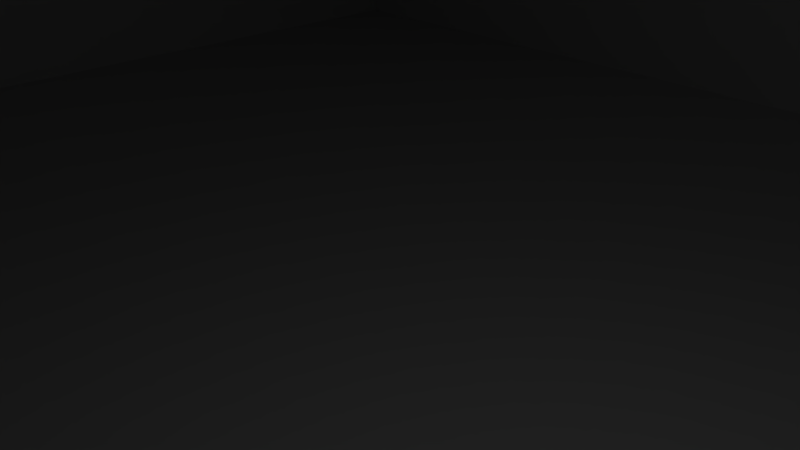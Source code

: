 # Source: odrive_adapter_a.blend  (saved by Blender 2.79.0; exported with 4.5.12 LTS)
import bpy
from mathutils import Matrix  # noqa: F401  (used for matrix-valued properties, if any)

bpy.ops.wm.read_factory_settings(use_empty=True)
scene = bpy.context.scene
scene.name = 'Scene'

# ---- collections
col_collection_1 = bpy.data.collections.new('Collection 1'); scene.collection.children.link(col_collection_1)

# ---- materials (node trees are filled in below, after node groups)
mat_material = bpy.data.materials.new('Material')
mat_material.alpha_threshold = 0.0
mat_material.use_transparent_shadow = False
mat_material.roughness = 0.5
mat_material.line_color = (0.0, 0.0, 0.0, 1.0)

# ---- material node trees

# ---- world
world_world = bpy.data.worlds.new('World'); scene.world = world_world
world_world.color = (0.05088, 0.05088, 0.05088)
world_world.use_sun_shadow = False
world_world.sun_shadow_jitter_overblur = 0.0
world_world.cycles.sampling_method = 'MANUAL'

# ---- cameras
cam_camera = bpy.data.cameras.new('Camera')
cam_camera.clip_end = 100.0
cam_camera.lens = 35.0
cam_camera.sensor_width = 32.0
cam_camera.sensor_height = 18.0
cam_camera.ortho_scale = 7.314
cam_camera.dof.focus_distance = 0.0
cam_camera.dof.aperture_fstop = 128.0

# ---- lights
light_lamp = bpy.data.lights.new('Lamp', 'POINT')
light_lamp.transmission_factor = 0.0
light_lamp.cutoff_distance = 30.0
light_lamp.energy = 100.0
light_lamp.shadow_buffer_clip_start = 1.001
light_lamp.shadow_soft_size = 0.1
light_lamp.shadow_maximum_resolution = 0.006
light_lamp.use_absolute_resolution = True

# ---- meshes
me_cube_003 = bpy.data.meshes.new('Cube.003')
me_cube_003.from_pydata([(-1.0, -1.0, -1.0), (-1.0, -1.0, 1.0), (-1.0, 1.0, -1.0), (-1.0, 1.0, 1.0), (1.0, -1.0, -1.0), (1.0, -1.0, 1.0), (1.0, 1.0, -1.0), (1.0, 1.0, 1.0)], [], [(0, 1, 3, 2), (2, 3, 7, 6), (6, 7, 5, 4), (4, 5, 1, 0), (2, 6, 4, 0), (7, 3, 1, 5)])
me_cube_003.use_remesh_preserve_volume = False
me_cube_003.use_remesh_preserve_attributes = False
me_cube_003.use_mirror_vertex_groups = False
me_cube_003.update()
me_cube_002 = bpy.data.meshes.new('Cube.002')
me_cube_002.from_pydata([(-1.0, -1.0, -1.0), (-1.0, -1.0, 1.0), (-1.0, 1.0, -1.0), (-1.0, 1.0, 1.0), (1.0, -1.0, -1.0), (1.0, -1.0, 1.0), (1.0, 1.0, -1.0), (1.0, 1.0, 1.0)], [], [(0, 1, 3, 2), (2, 3, 7, 6), (6, 7, 5, 4), (4, 5, 1, 0), (2, 6, 4, 0), (7, 3, 1, 5)])
me_cube_002.use_remesh_preserve_volume = False
me_cube_002.use_remesh_preserve_attributes = False
me_cube_002.use_mirror_vertex_groups = False
me_cube_002.update()
me_cube_001 = bpy.data.meshes.new('Cube.001')
me_cube_001.from_pydata([(-1.0, -1.0, -1.0), (-1.0, -1.0, 1.0), (-1.0, 1.0, -1.0), (-1.0, 1.0, 1.0), (1.0, -1.0, -1.0), (1.0, -1.0, 1.0), (1.0, 1.0, -1.0), (1.0, 1.0, 1.0)], [], [(0, 1, 3, 2), (2, 3, 7, 6), (6, 7, 5, 4), (4, 5, 1, 0), (2, 6, 4, 0), (7, 3, 1, 5)])
me_cube_001.use_remesh_preserve_volume = False
me_cube_001.use_remesh_preserve_attributes = False
me_cube_001.use_mirror_vertex_groups = False
me_cube_001.update()
me_cube = bpy.data.meshes.new('Cube')
me_cube.from_pydata([(1.0, 1.0, -1.0), (1.0, -1.0, -1.0), (-1.0, -1.0, -1.0), (-1.0, 1.0, -1.0), (1.0, 1.0, 1.0), (1.0, -1.0, 1.0), (-1.0, -1.0, 1.0), (-1.0, 1.0, 1.0)], [], [(0, 1, 2, 3), (4, 7, 6, 5), (0, 4, 5, 1), (1, 5, 6, 2), (2, 6, 7, 3), (4, 0, 3, 7)])
me_cube.materials.append(mat_material)
me_cube.use_remesh_preserve_volume = False
me_cube.use_remesh_preserve_attributes = False
me_cube.use_mirror_vertex_groups = False
me_cube.update()

# ---- objects
ob_middle = bpy.data.objects.new('middle', me_cube_003)
ob_left = bpy.data.objects.new('left', me_cube_002)
ob_right = bpy.data.objects.new('right', me_cube_001)
ob_cube = bpy.data.objects.new('Cube', me_cube)
ob_lamp = bpy.data.objects.new('Lamp', light_lamp)
ob_camera = bpy.data.objects.new('Camera', cam_camera)

# ---- transforms, parenting, visibility, modifiers, constraints
ob_middle.location = (0.0, 0.0, 4.865)
ob_middle.scale = (35.0, 30.5, 12.0)
ob_middle.lineart.crease_threshold = 0.0
ob_left.location = (0.0, -58.0, -10.0)
ob_left.scale = (35.0, 17.5, 17.0)
ob_left.lineart.crease_threshold = 0.0
ob_right.location = (0.0, 58.0, -10.0)
ob_right.scale = (35.0, 17.5, 17.0)
ob_right.lineart.crease_threshold = 0.0
ob_cube.location = (0.0, 0.0, 0.0)
ob_cube.scale = (34.0, 75.5, 16.5)
ob_cube.lock_rotations_4d = False
ob_cube.empty_display_type = 'ARROWS'
ob_cube.lineart.crease_threshold = 0.0
ob_lamp.location = (4.076, 1.005, 5.904)
ob_lamp.rotation_euler = (0.6503, 0.05522, 1.866)
ob_lamp.lock_rotations_4d = False
ob_lamp.empty_display_type = 'ARROWS'
ob_lamp.color = (0.0, 0.0, 0.0, 0.0)
ob_lamp.lineart.crease_threshold = 0.0
ob_camera.location = (7.481, -6.508, 5.344)
ob_camera.rotation_euler = (1.109, 0.0, 0.8149)
ob_camera.lock_rotations_4d = False
ob_camera.empty_display_type = 'ARROWS'
ob_camera.color = (0.0, 0.0, 0.0, 0.0)
ob_camera.display_type = 'WIRE'
ob_camera.lineart.crease_threshold = 0.0

# ---- collection membership
col_collection_1.objects.link(ob_middle)
col_collection_1.objects.link(ob_left)
col_collection_1.objects.link(ob_right)
col_collection_1.objects.link(ob_cube)
col_collection_1.objects.link(ob_lamp)
col_collection_1.objects.link(ob_camera)

# ---- scene / render settings (as saved in the file)
scene.camera = ob_camera
scene.frame_start = 1; scene.frame_end = 250; scene.frame_set(1)
scene.render.engine = 'BLENDER_EEVEE_NEXT'
scene.render.resolution_percentage = 50
scene.render.dither_intensity = 0.0
scene.cycles.use_denoising = False
scene.cycles.samples = 128
scene.cycles.sampling_pattern = 'TABULATED_SOBOL'
scene.cycles.use_adaptive_sampling = False
scene.cycles.use_light_tree = False
scene.cycles.blur_glossy = 0.0
scene.cycles.sample_clamp_indirect = 0.0
scene.view_settings.view_transform = 'Standard'
bpy.context.view_layer.update()
